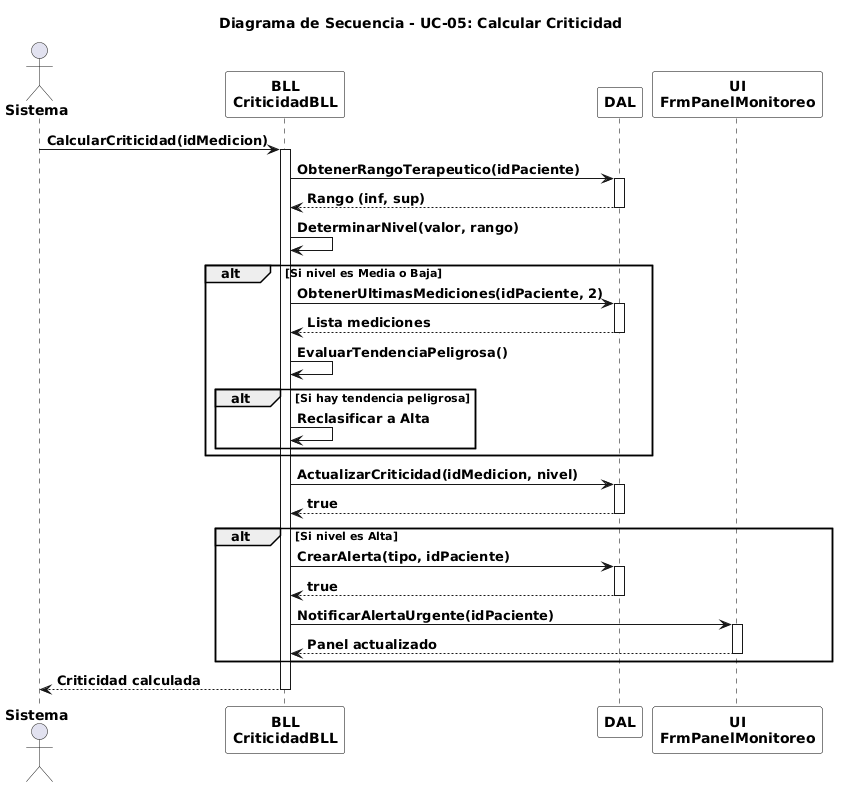

The diagram above was rendered by PlantUML. Its source (embedded in the PNG):
@startuml
title **Diagrama de Secuencia - UC-05: Calcular Criticidad**
skinparam linetype polyline

skinparam actor {
  FontStyle bold
}

skinparam participant {
  BackgroundColor White
  BorderColor Black
  FontStyle bold
}

skinparam arrow {
  FontStyle bold
}

skinparam sequence {
  LifeLineBorderColor Black
  LifeLineBackgroundColor White
  GroupFontStyle bold
  GroupHeaderFontStyle bold
  GroupBorderColor Black
}

actor "**Sistema**" as Sys
participant "**BLL**\n**CriticidadBLL**" as BLL
participant "**DAL**" as DAL
participant "**UI**\n**FrmPanelMonitoreo**" as UI

Sys -> BLL : **CalcularCriticidad(idMedicion)**
activate BLL

BLL -> DAL : **ObtenerRangoTerapeutico(idPaciente)**
activate DAL
DAL --> BLL : **Rango (inf, sup)**
deactivate DAL

BLL -> BLL : **DeterminarNivel(valor, rango)**

alt **Si nivel es Media o Baja**
  BLL -> DAL : **ObtenerUltimasMediciones(idPaciente, 2)**
  activate DAL
  DAL --> BLL : **Lista mediciones**
  deactivate DAL
  
  BLL -> BLL : **EvaluarTendenciaPeligrosa()**
  
  alt **Si hay tendencia peligrosa**
    BLL -> BLL : **Reclasificar a Alta**
  end
end

BLL -> DAL : **ActualizarCriticidad(idMedicion, nivel)**
activate DAL
DAL --> BLL : **true**
deactivate DAL

alt **Si nivel es Alta**
  BLL -> DAL : **CrearAlerta(tipo, idPaciente)**
  activate DAL
  DAL --> BLL : **true**
  deactivate DAL
  
  BLL -> UI : **NotificarAlertaUrgente(idPaciente)**
  activate UI
  UI --> BLL : **Panel actualizado**
  deactivate UI
end

BLL --> Sys : **Criticidad calculada**
deactivate BLL
@enduml